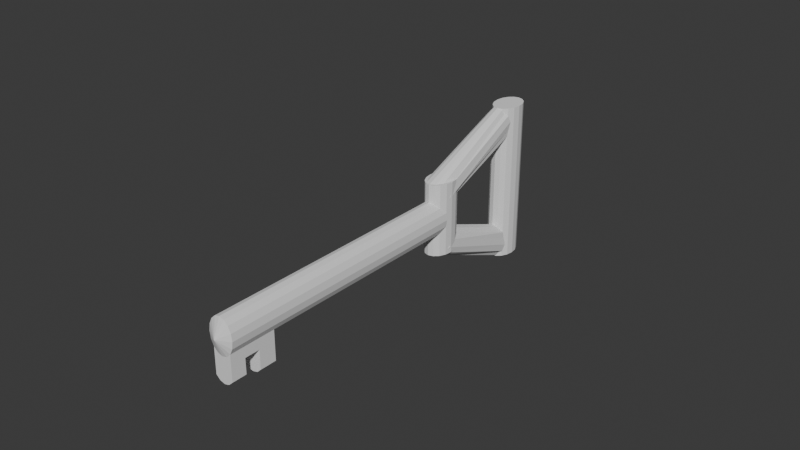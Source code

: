# Source: klucz.blend  (saved by Blender 4.2.66; exported with 4.5.12 LTS)
import bpy
from mathutils import Matrix  # noqa: F401  (used for matrix-valued properties, if any)

bpy.ops.wm.read_factory_settings(use_empty=True)
scene = bpy.context.scene
scene.name = 'Scene'

# ---- collections
col_collection = bpy.data.collections.new('Collection'); scene.collection.children.link(col_collection)

# ---- world
world_world = bpy.data.worlds.new('World'); scene.world = world_world
world_world.use_nodes = True; world_world.node_tree.nodes.clear()
_N = world_world.node_tree.nodes; _L = world_world.node_tree.links
n0 = _N.new('ShaderNodeOutputWorld'); n0.name = 'World Output'; n0.location = (300, 300)
n1 = _N.new('ShaderNodeBackground'); n1.name = 'Background'; n1.location = (10, 300)
n1.inputs[0].default_value = (0.05088, 0.05088, 0.05088, 1.0)
_L.new(n1.outputs[0], n0.inputs[0])
n0.is_active_output = True
world_world.color = (0.05088, 0.05088, 0.05088)
world_world.sun_shadow_jitter_overblur = 0.0

# ---- meshes
me_walec_006 = bpy.data.meshes.new('Walec.006')
me_walec_006.from_pydata([(0.0, 0.0, -1.0), (0.0, 0.0, 1.0), (0.0, 1.0, -1.0), (0.0, 1.0, 1.0), (0.3827, 0.9239, -1.0), (0.3827, 0.9239, 1.0), (0.7071, 0.7071, -1.0), (0.7071, 0.7071, 1.0), (0.7522, 0.3827, -1.0), (0.9239, 0.3827, 1.0), (0.8283, 0.0, -1.0), (1.0, 0.0, 1.0), (0.7522, -0.3827, -1.0), (0.9239, -0.2985, 1.031), (0.5354, -0.489, -0.9698), (0.7071, -0.4491, 1.133), (0.3827, -0.7058, -0.9698), (0.3827, -0.5497, 1.202), (0.0, -0.7819, -0.9698), (0.0, -0.5851, 1.226), (-0.3827, -0.7058, -0.9698), (-0.3827, -0.5497, 1.202), (-0.7071, -0.489, -0.9698), (-0.7071, -0.4491, 1.133), (-0.9239, -0.3827, -1.0), (-0.9239, -0.2985, 1.031), (-1.0, 0.05286, -1.048), (-1.0, 0.0, 1.0), (-0.9239, 0.4355, -1.048), (-0.9239, 0.3827, 1.0), (-0.7071, 0.7071, -1.0), (-0.7071, 0.7071, 1.0), (-0.3827, 0.9239, -1.0), (-0.3827, 0.9239, 1.0), (0.0, 1.443, 1.298), (0.0, -2.61, 5.986), (0.0, 2.375, 1.427), (0.0, -1.977, 5.407), (0.3827, 2.304, 1.417), (0.3827, -2.048, 5.397), (0.7071, 2.102, 1.389), (0.7071, -2.25, 5.369), (0.9239, 1.8, 1.347), (0.9239, -2.552, 5.327), (1.0, 1.443, 1.298), (1.0, -2.909, 5.278), (0.9239, 1.087, 1.249), (0.9239, -3.265, 5.228), (0.7071, 0.7842, 1.207), (0.7071, -3.568, 5.186), (0.3827, 0.5822, 1.179), (0.3827, -3.77, 5.158), (0.0, 0.5113, 1.169), (0.0, -3.841, 5.149), (-0.3827, 0.5822, 1.179), (-0.3827, -3.77, 5.158), (-0.7071, 0.7842, 1.207), (-0.7071, -3.568, 5.186), (-0.9239, 1.087, 1.249), (-0.9239, -3.265, 5.228), (-1.0, 1.443, 1.298), (-1.0, -2.909, 5.278), (-0.9239, 1.8, 1.347), (-0.9239, -2.552, 5.327), (-0.7071, 2.102, 1.389), (-0.7071, -2.25, 5.369), (-0.3827, 2.304, 1.417), (-0.3827, -2.048, 5.397), (0.0, -2.309, 5.71), (0.0, -2.905, 6.256), (0.3827, -2.38, 5.701), (0.7071, -2.582, 5.673), (0.9239, -2.884, 5.631), (1.0, -3.241, 5.581), (0.9239, -3.597, 5.532), (0.7071, -3.9, 5.49), (0.3827, -4.102, 5.462), (0.0, -4.173, 5.452), (-0.3827, -4.102, 5.462), (-0.7071, -3.9, 5.49), (-0.9239, -3.597, 5.532), (-1.0, -3.241, 5.581), (-0.9239, -2.884, 5.631), (-0.7071, -2.582, 5.673), (-0.3827, -2.38, 5.701), (0.0, -6.094, 5.814), (0.3827, -2.681, 5.976), (0.7071, -2.883, 5.948), (0.9239, -3.185, 5.906), (1.0, -3.542, 5.857), (0.9239, -3.899, 5.808), (0.7071, -4.201, 5.766), (0.3827, -4.403, 5.738), (0.0, -4.474, 5.728), (-0.3827, -4.403, 5.738), (-0.7071, -4.201, 5.766), (-0.9239, -3.899, 5.808), (-1.0, -3.542, 5.857), (-0.9239, -3.185, 5.906), (-0.7071, -2.883, 5.948), (-0.3827, -2.681, 5.976), (0.0, -3.977, 6.254), (0.3827, -2.976, 6.246), (0.7071, -3.178, 6.218), (0.9239, -3.48, 6.176), (1.0, -3.837, 6.127), (0.9239, -4.194, 6.077), (0.7071, -4.496, 6.035), (0.3827, -4.698, 6.007), (0.0, -4.769, 5.998), (-0.3827, -4.698, 6.007), (-0.7071, -4.496, 6.035), (-0.9239, -4.194, 6.077), (-1.0, -3.837, 6.127), (-0.9239, -3.48, 6.176), (-0.7071, -3.178, 6.218), (-0.3827, -2.976, 6.246), (0.0, -5.799, 5.545), (0.3827, -6.023, 5.824), (0.3827, -5.728, 5.554), (0.7071, -5.526, 5.582), (-0.3827, -5.728, 5.554), (-0.7071, -5.526, 5.582), (-0.7071, -5.821, 5.852), (-0.3827, -6.023, 5.824), (0.7071, -5.821, 5.852), (-0.3827, -4.94, 5.663), (-0.3827, -4.639, 5.388), (0.0, -5.011, 5.654), (0.0, -4.71, 5.378), (0.3827, -4.639, 5.388), (0.7071, -4.437, 5.416), (-0.7071, -4.437, 5.416), (-0.7071, -4.738, 5.691), (0.3827, -4.94, 5.663), (0.7071, -4.738, 5.691), (0.0, -5.103, 4.974), (0.0, -5.435, 5.277), (0.3827, -5.032, 4.984), (0.7071, -4.83, 5.012), (-0.3827, -5.032, 4.984), (-0.7071, -5.162, 5.315), (-0.7071, -4.83, 5.012), (-0.3827, -5.364, 5.287), (0.3827, -5.364, 5.287), (0.7071, -5.162, 5.315), (0.0, -5.353, 4.939), (0.0, -5.685, 5.243), (0.3827, -5.282, 4.949), (0.7071, -5.08, 4.977), (-0.3827, -5.282, 4.949), (-0.7071, -5.412, 5.281), (-0.7071, -5.08, 4.977), (-0.3827, -5.614, 5.253), (0.3827, -5.614, 5.253), (0.7071, -5.412, 5.281), (0.0, -0.2708, 0.9126), (0.0, 3.438, 1.426), (0.0, 0.09187, 0.581), (0.0, 3.801, 1.095), (0.3827, 0.06427, 0.6062), (0.3827, 3.773, 1.12), (0.7071, -0.01435, 0.6781), (0.7071, 3.695, 1.192), (0.9239, -0.132, 0.7857), (0.9239, 3.577, 1.299), (1.0, -0.2708, 0.9126), (1.0, 3.438, 1.426), (0.9239, -0.4096, 1.04), (0.9239, 3.299, 1.553), (0.7071, -0.5272, 1.147), (0.7071, 3.182, 1.661), (0.3827, -0.6058, 1.219), (0.3827, 3.103, 1.733), (0.0, -0.6334, 1.244), (0.0, 3.076, 1.758), (-0.3827, -0.6058, 1.219), (-0.3827, 3.103, 1.733), (-0.7071, -0.5272, 1.147), (-0.7071, 3.182, 1.661), (-0.9239, -0.4096, 1.04), (-0.9239, 3.299, 1.553), (-1.0, -0.2708, 0.9126), (-1.0, 3.438, 1.426), (-0.9239, -0.132, 0.7857), (-0.9239, 3.577, 1.299), (-0.7071, -0.01435, 0.6781), (-0.7071, 3.695, 1.192), (-0.3827, 0.06427, 0.6062), (-0.3827, 3.773, 1.12), (0.0, -0.4192, -1.277), (0.0, 7.707, -0.152), (0.0, -0.05652, -1.609), (0.0, 8.07, -0.4836), (0.3827, -0.08412, -1.584), (0.3827, 8.042, -0.4584), (0.7071, -0.1627, -1.512), (0.7071, 7.964, -0.3865), (0.9239, -0.2804, -1.404), (0.9239, 7.846, -0.2789), (1.0, -0.4192, -1.277), (1.0, 7.707, -0.152), (0.9239, -0.558, -1.15), (0.9239, 7.568, -0.02508), (0.7071, -0.6756, -1.043), (0.7071, 7.451, 0.08251), (0.3827, -0.7542, -0.971), (0.3827, 7.372, 0.1544), (0.0, -0.7818, -0.9457), (0.0, 7.345, 0.1796), (-0.3827, -0.7542, -0.971), (-0.3827, 7.372, 0.1544), (-0.7071, -0.6756, -1.043), (-0.7071, 7.451, 0.08251), (-0.9239, -0.558, -1.15), (-0.9239, 7.568, -0.02508), (-1.0, -0.4192, -1.277), (-1.0, 7.707, -0.152), (-0.9239, -0.2804, -1.404), (-0.9239, 7.846, -0.2789), (-0.7071, -0.1627, -1.512), (-0.7071, 7.964, -0.3865), (-0.3827, -0.08412, -1.584), (-0.3827, 8.042, -0.4584), (0.0, 2.991, 1.414), (0.0, 6.79, -0.05972), (0.0, 2.254, 1.174), (0.0, 6.053, -0.3003), (0.3827, 2.31, 1.192), (0.3827, 6.109, -0.2819), (0.7071, 2.47, 1.244), (0.7071, 6.269, -0.2298), (0.9239, 2.709, 1.322), (0.7416, 6.508, -0.1518), (1.0, 2.605, 1.361), (0.8177, 6.79, -0.05972), (0.9239, 3.191, 1.424), (0.7416, 7.072, 0.03234), (0.7071, 3.086, 1.636), (0.5248, 7.141, 0.08913), (0.3827, 3.092, 1.713), (0.3827, 7.307, 0.1486), (0.0, 3.095, 1.74), (0.0, 7.363, 0.1669), (-0.3827, 3.092, 1.713), (-0.3827, 7.307, 0.1486), (-0.7071, 3.092, 1.644), (-0.7071, 7.147, 0.0965), (-0.9239, 3.191, 1.424), (-0.8617, 7.072, 0.03234), (-1.0, 2.605, 1.361), (-0.9379, 6.79, -0.05972), (-0.9239, 2.709, 1.322), (-0.8617, 6.508, -0.1518), (-0.7071, 2.47, 1.244), (-0.7071, 6.269, -0.2298), (-0.3827, 2.31, 1.192), (-0.3827, 6.109, -0.2819)], [], [(0, 2, 4), (1, 5, 3), (2, 3, 5, 4), (0, 4, 6), (1, 7, 5), (4, 5, 7, 6), (0, 6, 8), (1, 9, 7), (6, 7, 9, 8), (0, 8, 10), (1, 11, 9), (8, 9, 11, 10), (0, 10, 12), (1, 13, 11), (10, 11, 13, 12), (0, 12, 14), (1, 15, 13), (12, 13, 15, 14), (0, 14, 16), (1, 17, 15), (14, 15, 17, 16), (0, 16, 18), (1, 19, 17), (16, 17, 19, 18), (0, 18, 20), (1, 21, 19), (18, 19, 21, 20), (0, 20, 22), (1, 23, 21), (20, 21, 23, 22), (0, 22, 24), (1, 25, 23), (22, 23, 25, 24), (0, 24, 26), (1, 27, 25), (24, 25, 27, 26), (0, 26, 28), (1, 29, 27), (26, 27, 29, 28), (0, 28, 30), (1, 31, 29), (28, 29, 31, 30), (0, 30, 32), (1, 33, 31), (30, 31, 33, 32), (0, 32, 2), (1, 3, 33), (32, 33, 3, 2), (34, 36, 38), (39, 37, 68, 70), (36, 37, 39, 38), (34, 38, 40), (37, 67, 84, 68), (38, 39, 41, 40), (34, 40, 42), (65, 63, 82, 83), (40, 41, 43, 42), (34, 42, 44), (59, 57, 79, 80), (42, 43, 45, 44), (34, 44, 46), (76, 77, 137, 144), (44, 45, 47, 46), (34, 46, 48), (47, 45, 73, 74), (46, 47, 49, 48), (34, 48, 50), (41, 39, 70, 71), (48, 49, 51, 50), (34, 50, 52), (67, 65, 83, 84), (50, 51, 53, 52), (34, 52, 54), (61, 59, 80, 81), (52, 53, 55, 54), (34, 54, 56), (49, 75, 145, 139), (54, 55, 57, 56), (34, 56, 58), (49, 47, 74, 75), (56, 57, 59, 58), (34, 58, 60), (43, 41, 71, 72), (58, 59, 61, 60), (34, 60, 62), (63, 61, 81, 82), (60, 61, 63, 62), (34, 62, 64), (53, 51, 138, 136), (62, 63, 65, 64), (34, 64, 66), (57, 55, 140, 142), (64, 65, 67, 66), (34, 66, 36), (45, 43, 72, 73), (66, 67, 37, 36), (72, 71, 87, 88), (83, 82, 98, 99), (93, 94, 126, 128), (75, 74, 90, 91), (71, 70, 86, 87), (82, 81, 97, 98), (77, 76, 130, 129), (74, 73, 89, 90), (70, 68, 35, 86), (81, 80, 96, 97), (68, 84, 100, 35), (91, 92, 134, 135), (73, 72, 88, 89), (84, 83, 99, 100), (80, 79, 95, 96), (75, 91, 135, 131), (87, 86, 102, 103), (98, 97, 113, 114), (94, 93, 117, 121), (90, 89, 105, 106), (86, 35, 69, 102), (97, 96, 112, 113), (35, 100, 116, 69), (110, 111, 123, 124), (89, 88, 104, 105), (100, 99, 115, 116), (96, 95, 111, 112), (92, 91, 120, 119), (88, 87, 103, 104), (99, 98, 114, 115), (108, 109, 85, 118), (91, 90, 106, 107), (101, 102, 69), (101, 103, 102), (101, 104, 103), (101, 105, 104), (101, 106, 105), (101, 107, 106), (101, 108, 107), (101, 109, 108), (101, 110, 109), (101, 111, 110), (101, 112, 111), (101, 113, 112), (101, 114, 113), (101, 115, 114), (101, 116, 115), (101, 69, 116), (121, 117, 85, 124), (117, 119, 118, 85), (119, 120, 125, 118), (122, 121, 124, 123), (107, 108, 118, 125), (109, 110, 124, 85), (93, 92, 119, 117), (111, 95, 122, 123), (95, 94, 121, 122), (91, 107, 125, 120), (132, 127, 126, 133), (127, 129, 128, 126), (129, 130, 134, 128), (130, 131, 135, 134), (79, 78, 127, 132), (76, 75, 131, 130), (92, 93, 128, 134), (94, 95, 133, 126), (78, 77, 129, 127), (95, 79, 132, 133), (145, 144, 154, 155), (136, 138, 148, 146), (143, 141, 151, 153), (142, 140, 150, 152), (78, 79, 141, 143), (55, 53, 136, 140), (51, 49, 139, 138), (75, 76, 144, 145), (79, 57, 142, 141), (77, 78, 143, 137), (146, 148, 154, 147), (150, 146, 147, 153), (152, 150, 153, 151), (148, 149, 155, 154), (140, 136, 146, 150), (144, 137, 147, 154), (141, 142, 152, 151), (137, 143, 153, 147), (138, 139, 149, 148), (139, 145, 155, 149), (156, 158, 160), (157, 161, 159), (158, 159, 161, 160), (156, 160, 162), (157, 163, 161), (160, 161, 163, 162), (156, 162, 164), (157, 165, 163), (162, 163, 165, 164), (156, 164, 166), (157, 167, 165), (164, 165, 167, 166), (156, 166, 168), (157, 169, 167), (166, 167, 169, 168), (156, 168, 170), (157, 171, 169), (168, 169, 171, 170), (156, 170, 172), (157, 173, 171), (170, 171, 173, 172), (156, 172, 174), (157, 175, 173), (172, 173, 175, 174), (156, 174, 176), (157, 177, 175), (174, 175, 177, 176), (156, 176, 178), (157, 179, 177), (176, 177, 179, 178), (156, 178, 180), (157, 181, 179), (178, 179, 181, 180), (156, 180, 182), (157, 183, 181), (180, 181, 183, 182), (156, 182, 184), (157, 185, 183), (182, 183, 185, 184), (156, 184, 186), (157, 187, 185), (184, 185, 187, 186), (156, 186, 188), (157, 189, 187), (186, 187, 189, 188), (156, 188, 158), (157, 159, 189), (188, 189, 159, 158), (190, 192, 194), (191, 195, 193), (192, 193, 195, 194), (190, 194, 196), (191, 197, 195), (194, 195, 197, 196), (190, 196, 198), (191, 199, 197), (196, 197, 199, 198), (190, 198, 200), (191, 201, 199), (198, 199, 201, 200), (190, 200, 202), (191, 203, 201), (200, 201, 203, 202), (190, 202, 204), (191, 205, 203), (202, 203, 205, 204), (190, 204, 206), (191, 207, 205), (204, 205, 207, 206), (190, 206, 208), (191, 209, 207), (206, 207, 209, 208), (190, 208, 210), (191, 211, 209), (208, 209, 211, 210), (190, 210, 212), (191, 213, 211), (210, 211, 213, 212), (190, 212, 214), (191, 215, 213), (212, 213, 215, 214), (190, 214, 216), (191, 217, 215), (214, 215, 217, 216), (190, 216, 218), (191, 219, 217), (216, 217, 219, 218), (190, 218, 220), (191, 221, 219), (218, 219, 221, 220), (190, 220, 222), (191, 223, 221), (220, 221, 223, 222), (190, 222, 192), (191, 193, 223), (222, 223, 193, 192), (224, 226, 228), (225, 229, 227), (226, 227, 229, 228), (224, 228, 230), (225, 231, 229), (228, 229, 231, 230), (224, 230, 232), (225, 233, 231), (230, 231, 233, 232), (224, 232, 234), (225, 235, 233), (232, 233, 235, 234), (224, 234, 236), (225, 237, 235), (234, 235, 237, 236), (224, 236, 238), (225, 239, 237), (236, 237, 239, 238), (224, 238, 240), (225, 241, 239), (238, 239, 241, 240), (224, 240, 242), (225, 243, 241), (240, 241, 243, 242), (224, 242, 244), (225, 245, 243), (242, 243, 245, 244), (224, 244, 246), (225, 247, 245), (244, 245, 247, 246), (224, 246, 248), (225, 249, 247), (246, 247, 249, 248), (224, 248, 250), (225, 251, 249), (248, 249, 251, 250), (224, 250, 252), (225, 253, 251), (250, 251, 253, 252), (224, 252, 254), (225, 255, 253), (252, 253, 255, 254), (224, 254, 256), (225, 257, 255), (254, 255, 257, 256), (224, 256, 226), (225, 227, 257), (256, 257, 227, 226)])
_uv = me_walec_006.uv_layers.new(name='MapaUV')
_uv.uv.foreach_set('vector', [0.75, 0.25, 0.75, 0.49, 0.8418, 0.4717, 0.25, 0.25, 0.3418, 0.4717, 0.25, 0.49, 1.0, 0.5, 1.0, 1.0, 0.9375, 1.0, 0.9375, 0.5, 0.75, 0.25, 0.8418, 0.4717, 0.9197, 0.4197, 0.25, 0.25, 0.4197, 0.4197, 0.3418, 0.4717, 0.9375, 0.5, 0.9375, 1.0, 0.875, 1.0, 0.875, 0.5, 0.75, 0.25, 0.9197, 0.4197, 0.9717, 0.3418, 0.25, 0.25, 0.4717, 0.3418, 0.4197, 0.4197, 0.875, 0.5, 0.875, 1.0, 0.8125, 1.0, 0.8125, 0.5, 0.75, 0.25, 0.9717, 0.3418, 0.99, 0.25, 0.25, 0.25, 0.49, 0.25, 0.4717, 0.3418, 0.8125, 0.5, 0.8125, 1.0, 0.75, 1.0, 0.75, 0.5, 0.75, 0.25, 0.99, 0.25, 0.9717, 0.1582, 0.25, 0.25, 0.4717, 0.1582, 0.49, 0.25, 0.75, 0.5, 0.75, 1.0, 0.6875, 1.0, 0.6875, 0.5, 0.75, 0.25, 0.9717, 0.1582, 0.9197, 0.08029, 0.25, 0.25, 0.4197, 0.08029, 0.4717, 0.1582, 0.6875, 0.5, 0.6875, 1.0, 0.625, 1.0, 0.625, 0.5, 0.75, 0.25, 0.9197, 0.08029, 0.8418, 0.02827, 0.25, 0.25, 0.3418, 0.02827, 0.4197, 0.08029, 0.625, 0.5, 0.625, 1.0, 0.5625, 1.0, 0.5625, 0.5, 0.75, 0.25, 0.8418, 0.02827, 0.75, 0.01, 0.25, 0.25, 0.25, 0.01, 0.3418, 0.02827, 0.5625, 0.5, 0.5625, 1.0, 0.5, 1.0, 0.5, 0.5, 0.75, 0.25, 0.75, 0.01, 0.6582, 0.02827, 0.25, 0.25, 0.1582, 0.02827, 0.25, 0.01, 0.5, 0.5, 0.5, 1.0, 0.4375, 1.0, 0.4375, 0.5, 0.75, 0.25, 0.6582, 0.02827, 0.5803, 0.08029, 0.25, 0.25, 0.08029, 0.08029, 0.1582, 0.02827, 0.4375, 0.5, 0.4375, 1.0, 0.375, 1.0, 0.375, 0.5, 0.75, 0.25, 0.5803, 0.08029, 0.5283, 0.1582, 0.25, 0.25, 0.02827, 0.1582, 0.08029, 0.08029, 0.375, 0.5, 0.375, 1.0, 0.3125, 1.0, 0.3125, 0.5, 0.75, 0.25, 0.5283, 0.1582, 0.51, 0.25, 0.25, 0.25, 0.01, 0.25, 0.02827, 0.1582, 0.3125, 0.5, 0.3125, 1.0, 0.25, 1.0, 0.25, 0.5, 0.75, 0.25, 0.51, 0.25, 0.5283, 0.3418, 0.25, 0.25, 0.02827, 0.3418, 0.01, 0.25, 0.25, 0.5, 0.25, 1.0, 0.1875, 1.0, 0.1875, 0.5, 0.75, 0.25, 0.5283, 0.3418, 0.5803, 0.4197, 0.25, 0.25, 0.08029, 0.4197, 0.02827, 0.3418, 0.1875, 0.5, 0.1875, 1.0, 0.125, 1.0, 0.125, 0.5, 0.75, 0.25, 0.5803, 0.4197, 0.6582, 0.4717, 0.25, 0.25, 0.1582, 0.4717, 0.08029, 0.4197, 0.125, 0.5, 0.125, 1.0, 0.0625, 1.0, 0.0625, 0.5, 0.75, 0.25, 0.6582, 0.4717, 0.75, 0.49, 0.25, 0.25, 0.25, 0.49, 0.1582, 0.4717, 0.0625, 0.5, 0.0625, 1.0, 0.0, 1.0, 0.0, 0.5, 0.75, 0.25, 0.75, 0.49, 0.8418, 0.4717, 0.9375, 1.0, 1.0, 1.0, 1.0, 1.0, 0.9375, 1.0, 1.0, 0.5, 1.0, 1.0, 0.9375, 1.0, 0.9375, 0.5, 0.75, 0.25, 0.8418, 0.4717, 0.9197, 0.4197, 0.0, 1.0, 0.0625, 1.0, 0.0625, 1.0, 0.0, 1.0, 0.9375, 0.5, 0.9375, 1.0, 0.875, 1.0, 0.875, 0.5, 0.75, 0.25, 0.9197, 0.4197, 0.9717, 0.3418, 0.125, 1.0, 0.1875, 1.0, 0.1875, 1.0, 0.125, 1.0, 0.875, 0.5, 0.875, 1.0, 0.8125, 1.0, 0.8125, 0.5, 0.75, 0.25, 0.9717, 0.3418, 0.99, 0.25, 0.3125, 1.0, 0.375, 1.0, 0.375, 1.0, 0.3125, 1.0, 0.8125, 0.5, 0.8125, 1.0, 0.75, 1.0, 0.75, 0.5, 0.75, 0.25, 0.99, 0.25, 0.9717, 0.1582, 0.5625, 1.0, 0.5, 1.0, 0.5, 1.0, 0.5625, 1.0, 0.75, 0.5, 0.75, 1.0, 0.6875, 1.0, 0.6875, 0.5, 0.75, 0.25, 0.9717, 0.1582, 0.9197, 0.08029, 0.6875, 1.0, 0.75, 1.0, 0.75, 1.0, 0.6875, 1.0, 0.6875, 0.5, 0.6875, 1.0, 0.625, 1.0, 0.625, 0.5, 0.75, 0.25, 0.9197, 0.08029, 0.8418, 0.02827, 0.875, 1.0, 0.9375, 1.0, 0.9375, 1.0, 0.875, 1.0, 0.625, 0.5, 0.625, 1.0, 0.5625, 1.0, 0.5625, 0.5, 0.75, 0.25, 0.8418, 0.02827, 0.75, 0.01, 0.0625, 1.0, 0.125, 1.0, 0.125, 1.0, 0.0625, 1.0, 0.5625, 0.5, 0.5625, 1.0, 0.5, 1.0, 0.5, 0.5, 0.75, 0.25, 0.75, 0.01, 0.6582, 0.02827, 0.25, 1.0, 0.3125, 1.0, 0.3125, 1.0, 0.25, 1.0, 0.5, 0.5, 0.5, 1.0, 0.4375, 1.0, 0.4375, 0.5, 0.75, 0.25, 0.6582, 0.02827, 0.5803, 0.08029, 0.625, 1.0, 0.625, 1.0, 0.625, 1.0, 0.625, 1.0, 0.4375, 0.5, 0.4375, 1.0, 0.375, 1.0, 0.375, 0.5, 0.75, 0.25, 0.5803, 0.08029, 0.5283, 0.1582, 0.625, 1.0, 0.6875, 1.0, 0.6875, 1.0, 0.625, 1.0, 0.375, 0.5, 0.375, 1.0, 0.3125, 1.0, 0.3125, 0.5, 0.75, 0.25, 0.5283, 0.1582, 0.51, 0.25, 0.8125, 1.0, 0.875, 1.0, 0.875, 1.0, 0.8125, 1.0, 0.3125, 0.5, 0.3125, 1.0, 0.25, 1.0, 0.25, 0.5, 0.75, 0.25, 0.51, 0.25, 0.5283, 0.3418, 0.1875, 1.0, 0.25, 1.0, 0.25, 1.0, 0.1875, 1.0, 0.25, 0.5, 0.25, 1.0, 0.1875, 1.0, 0.1875, 0.5, 0.75, 0.25, 0.5283, 0.3418, 0.5803, 0.4197, 0.5, 1.0, 0.5625, 1.0, 0.5625, 1.0, 0.5, 1.0, 0.1875, 0.5, 0.1875, 1.0, 0.125, 1.0, 0.125, 0.5, 0.75, 0.25, 0.5803, 0.4197, 0.6582, 0.4717, 0.375, 1.0, 0.4375, 1.0, 0.4375, 1.0, 0.375, 1.0, 0.125, 0.5, 0.125, 1.0, 0.0625, 1.0, 0.0625, 0.5, 0.75, 0.25, 0.6582, 0.4717, 0.75, 0.49, 0.75, 1.0, 0.8125, 1.0, 0.8125, 1.0, 0.75, 1.0, 0.0625, 0.5, 0.0625, 1.0, 0.0, 1.0, 0.0, 0.5, 0.8125, 1.0, 0.875, 1.0, 0.875, 1.0, 0.8125, 1.0, 0.125, 1.0, 0.1875, 1.0, 0.1875, 1.0, 0.125, 1.0, 0.5, 1.0, 0.4375, 1.0, 0.4375, 1.0, 0.5, 1.0, 0.625, 1.0, 0.6875, 1.0, 0.6875, 1.0, 0.625, 1.0, 0.875, 1.0, 0.9375, 1.0, 0.9375, 1.0, 0.875, 1.0, 0.1875, 1.0, 0.25, 1.0, 0.25, 1.0, 0.1875, 1.0, 0.5, 1.0, 0.5625, 1.0, 0.5625, 1.0, 0.5, 1.0, 0.6875, 1.0, 0.75, 1.0, 0.75, 1.0, 0.6875, 1.0, 0.9375, 1.0, 1.0, 1.0, 1.0, 1.0, 0.9375, 1.0, 0.25, 1.0, 0.3125, 1.0, 0.3125, 1.0, 0.25, 1.0, 0.0, 1.0, 0.0625, 1.0, 0.0625, 1.0, 0.0, 1.0, 0.625, 1.0, 0.5625, 1.0, 0.5625, 1.0, 0.625, 1.0, 0.75, 1.0, 0.8125, 1.0, 0.8125, 1.0, 0.75, 1.0, 0.0625, 1.0, 0.125, 1.0, 0.125, 1.0, 0.0625, 1.0, 0.3125, 1.0, 0.375, 1.0, 0.375, 1.0, 0.3125, 1.0, 0.625, 1.0, 0.625, 1.0, 0.625, 1.0, 0.625, 1.0, 0.875, 1.0, 0.9375, 1.0, 0.9375, 1.0, 0.875, 1.0, 0.1875, 1.0, 0.25, 1.0, 0.25, 1.0, 0.1875, 1.0, 0.4375, 1.0, 0.5, 1.0, 0.5, 1.0, 0.4375, 1.0, 0.6875, 1.0, 0.75, 1.0, 0.75, 1.0, 0.6875, 1.0, 0.9375, 1.0, 1.0, 1.0, 1.0, 1.0, 0.9375, 1.0, 0.25, 1.0, 0.3125, 1.0, 0.3125, 1.0, 0.25, 1.0, 0.0, 1.0, 0.0625, 1.0, 0.0625, 1.0, 0.0, 1.0, 0.1582, 0.02827, 0.08029, 0.08029, 0.08029, 0.08029, 0.1582, 0.02827, 0.75, 1.0, 0.8125, 1.0, 0.8125, 1.0, 0.75, 1.0, 0.0625, 1.0, 0.125, 1.0, 0.125, 1.0, 0.0625, 1.0, 0.3125, 1.0, 0.375, 1.0, 0.375, 1.0, 0.3125, 1.0, 0.5625, 1.0, 0.625, 1.0, 0.625, 1.0, 0.5625, 1.0, 0.8125, 1.0, 0.875, 1.0, 0.875, 1.0, 0.8125, 1.0, 0.125, 1.0, 0.1875, 1.0, 0.1875, 1.0, 0.125, 1.0, 0.3418, 0.02827, 0.25, 0.01, 0.25, 0.01, 0.3418, 0.02827, 0.625, 1.0, 0.6875, 1.0, 0.6875, 1.0, 0.625, 1.0, 0.25, 0.25, 0.3418, 0.4717, 0.25, 0.49, 0.25, 0.25, 0.4197, 0.4197, 0.3418, 0.4717, 0.25, 0.25, 0.4717, 0.3418, 0.4197, 0.4197, 0.25, 0.25, 0.49, 0.25, 0.4717, 0.3418, 0.25, 0.25, 0.4717, 0.1582, 0.49, 0.25, 0.25, 0.25, 0.4197, 0.08029, 0.4717, 0.1582, 0.25, 0.25, 0.3418, 0.02827, 0.4197, 0.08029, 0.25, 0.25, 0.25, 0.01, 0.3418, 0.02827, 0.25, 0.25, 0.1582, 0.02827, 0.25, 0.01, 0.25, 0.25, 0.08029, 0.08029, 0.1582, 0.02827, 0.25, 0.25, 0.02827, 0.1582, 0.08029, 0.08029, 0.25, 0.25, 0.01, 0.25, 0.02827, 0.1582, 0.25, 0.25, 0.02827, 0.3418, 0.01, 0.25, 0.25, 0.25, 0.08029, 0.4197, 0.02827, 0.3418, 0.25, 0.25, 0.1582, 0.4717, 0.08029, 0.4197, 0.25, 0.25, 0.25, 0.49, 0.1582, 0.4717, 0.4375, 1.0, 0.5, 1.0, 0.5, 1.0, 0.4375, 1.0, 0.5, 1.0, 0.5625, 1.0, 0.5625, 1.0, 0.5, 1.0, 0.5625, 1.0, 0.625, 1.0, 0.625, 1.0, 0.5625, 1.0, 0.375, 1.0, 0.4375, 1.0, 0.4375, 1.0, 0.375, 1.0, 0.4197, 0.08029, 0.3418, 0.02827, 0.3418, 0.02827, 0.4197, 0.08029, 0.25, 0.01, 0.1582, 0.02827, 0.1582, 0.02827, 0.25, 0.01, 0.5, 1.0, 0.5625, 1.0, 0.5625, 1.0, 0.5, 1.0, 0.375, 1.0, 0.375, 1.0, 0.375, 1.0, 0.375, 1.0, 0.375, 1.0, 0.4375, 1.0, 0.4375, 1.0, 0.375, 1.0, 0.625, 1.0, 0.625, 1.0, 0.625, 1.0, 0.625, 1.0, 0.375, 1.0, 0.4375, 1.0, 0.4375, 1.0, 0.375, 1.0, 0.4375, 1.0, 0.5, 1.0, 0.5, 1.0, 0.4375, 1.0, 0.5, 1.0, 0.5625, 1.0, 0.5625, 1.0, 0.5, 1.0, 0.5625, 1.0, 0.625, 1.0, 0.625, 1.0, 0.5625, 1.0, 0.375, 1.0, 0.4375, 1.0, 0.4375, 1.0, 0.375, 1.0, 0.5625, 1.0, 0.625, 1.0, 0.625, 1.0, 0.5625, 1.0, 0.5625, 1.0, 0.5, 1.0, 0.5, 1.0, 0.5625, 1.0, 0.4375, 1.0, 0.375, 1.0, 0.375, 1.0, 0.4375, 1.0, 0.4375, 1.0, 0.5, 1.0, 0.5, 1.0, 0.4375, 1.0, 0.375, 1.0, 0.375, 1.0, 0.375, 1.0, 0.375, 1.0, 0.625, 1.0, 0.5625, 1.0, 0.5625, 1.0, 0.625, 1.0, 0.5, 1.0, 0.5625, 1.0, 0.5625, 1.0, 0.5, 1.0, 0.4375, 1.0, 0.375, 1.0, 0.375, 1.0, 0.4375, 1.0, 0.375, 1.0, 0.4375, 1.0, 0.4375, 1.0, 0.375, 1.0, 0.4375, 1.0, 0.375, 1.0, 0.375, 1.0, 0.4375, 1.0, 0.4375, 1.0, 0.5, 1.0, 0.5, 1.0, 0.4375, 1.0, 0.5625, 1.0, 0.625, 1.0, 0.625, 1.0, 0.5625, 1.0, 0.625, 1.0, 0.5625, 1.0, 0.5625, 1.0, 0.625, 1.0, 0.375, 1.0, 0.375, 1.0, 0.375, 1.0, 0.375, 1.0, 0.5, 1.0, 0.4375, 1.0, 0.4375, 1.0, 0.5, 1.0, 0.5, 1.0, 0.5625, 1.0, 0.5625, 1.0, 0.5, 1.0, 0.4375, 1.0, 0.5, 1.0, 0.5, 1.0, 0.4375, 1.0, 0.375, 1.0, 0.4375, 1.0, 0.4375, 1.0, 0.375, 1.0, 0.5625, 1.0, 0.625, 1.0, 0.625, 1.0, 0.5625, 1.0, 0.4375, 1.0, 0.5, 1.0, 0.5, 1.0, 0.4375, 1.0, 0.5625, 1.0, 0.5, 1.0, 0.5, 1.0, 0.5625, 1.0, 0.375, 1.0, 0.375, 1.0, 0.375, 1.0, 0.375, 1.0, 0.5, 1.0, 0.4375, 1.0, 0.4375, 1.0, 0.5, 1.0, 0.5625, 1.0, 0.625, 1.0, 0.625, 1.0, 0.5625, 1.0, 0.625, 1.0, 0.625, 1.0, 0.625, 1.0, 0.625, 1.0, 0.75, 0.25, 0.75, 0.49, 0.8418, 0.4717, 0.25, 0.25, 0.3418, 0.4717, 0.25, 0.49, 1.0, 0.5, 1.0, 1.0, 0.9375, 1.0, 0.9375, 0.5, 0.75, 0.25, 0.8418, 0.4717, 0.9197, 0.4197, 0.25, 0.25, 0.4197, 0.4197, 0.3418, 0.4717, 0.9375, 0.5, 0.9375, 1.0, 0.875, 1.0, 0.875, 0.5, 0.75, 0.25, 0.9197, 0.4197, 0.9717, 0.3418, 0.25, 0.25, 0.4717, 0.3418, 0.4197, 0.4197, 0.875, 0.5, 0.875, 1.0, 0.8125, 1.0, 0.8125, 0.5, 0.75, 0.25, 0.9717, 0.3418, 0.99, 0.25, 0.25, 0.25, 0.49, 0.25, 0.4717, 0.3418, 0.8125, 0.5, 0.8125, 1.0, 0.75, 1.0, 0.75, 0.5, 0.75, 0.25, 0.99, 0.25, 0.9717, 0.1582, 0.25, 0.25, 0.4717, 0.1582, 0.49, 0.25, 0.75, 0.5, 0.75, 1.0, 0.6875, 1.0, 0.6875, 0.5, 0.75, 0.25, 0.9717, 0.1582, 0.9197, 0.08029, 0.25, 0.25, 0.4197, 0.08029, 0.4717, 0.1582, 0.6875, 0.5, 0.6875, 1.0, 0.625, 1.0, 0.625, 0.5, 0.75, 0.25, 0.9197, 0.08029, 0.8418, 0.02827, 0.25, 0.25, 0.3418, 0.02827, 0.4197, 0.08029, 0.625, 0.5, 0.625, 1.0, 0.5625, 1.0, 0.5625, 0.5, 0.75, 0.25, 0.8418, 0.02827, 0.75, 0.01, 0.25, 0.25, 0.25, 0.01, 0.3418, 0.02827, 0.5625, 0.5, 0.5625, 1.0, 0.5, 1.0, 0.5, 0.5, 0.75, 0.25, 0.75, 0.01, 0.6582, 0.02827, 0.25, 0.25, 0.1582, 0.02827, 0.25, 0.01, 0.5, 0.5, 0.5, 1.0, 0.4375, 1.0, 0.4375, 0.5, 0.75, 0.25, 0.6582, 0.02827, 0.5803, 0.08029, 0.25, 0.25, 0.08029, 0.08029, 0.1582, 0.02827, 0.4375, 0.5, 0.4375, 1.0, 0.375, 1.0, 0.375, 0.5, 0.75, 0.25, 0.5803, 0.08029, 0.5283, 0.1582, 0.25, 0.25, 0.02827, 0.1582, 0.08029, 0.08029, 0.375, 0.5, 0.375, 1.0, 0.3125, 1.0, 0.3125, 0.5, 0.75, 0.25, 0.5283, 0.1582, 0.51, 0.25, 0.25, 0.25, 0.01, 0.25, 0.02827, 0.1582, 0.3125, 0.5, 0.3125, 1.0, 0.25, 1.0, 0.25, 0.5, 0.75, 0.25, 0.51, 0.25, 0.5283, 0.3418, 0.25, 0.25, 0.02827, 0.3418, 0.01, 0.25, 0.25, 0.5, 0.25, 1.0, 0.1875, 1.0, 0.1875, 0.5, 0.75, 0.25, 0.5283, 0.3418, 0.5803, 0.4197, 0.25, 0.25, 0.08029, 0.4197, 0.02827, 0.3418, 0.1875, 0.5, 0.1875, 1.0, 0.125, 1.0, 0.125, 0.5, 0.75, 0.25, 0.5803, 0.4197, 0.6582, 0.4717, 0.25, 0.25, 0.1582, 0.4717, 0.08029, 0.4197, 0.125, 0.5, 0.125, 1.0, 0.0625, 1.0, 0.0625, 0.5, 0.75, 0.25, 0.6582, 0.4717, 0.75, 0.49, 0.25, 0.25, 0.25, 0.49, 0.1582, 0.4717, 0.0625, 0.5, 0.0625, 1.0, 0.0, 1.0, 0.0, 0.5, 0.75, 0.25, 0.75, 0.49, 0.8418, 0.4717, 0.25, 0.25, 0.3418, 0.4717, 0.25, 0.49, 1.0, 0.5, 1.0, 1.0, 0.9375, 1.0, 0.9375, 0.5, 0.75, 0.25, 0.8418, 0.4717, 0.9197, 0.4197, 0.25, 0.25, 0.4197, 0.4197, 0.3418, 0.4717, 0.9375, 0.5, 0.9375, 1.0, 0.875, 1.0, 0.875, 0.5, 0.75, 0.25, 0.9197, 0.4197, 0.9717, 0.3418, 0.25, 0.25, 0.4717, 0.3418, 0.4197, 0.4197, 0.875, 0.5, 0.875, 1.0, 0.8125, 1.0, 0.8125, 0.5, 0.75, 0.25, 0.9717, 0.3418, 0.99, 0.25, 0.25, 0.25, 0.49, 0.25, 0.4717, 0.3418, 0.8125, 0.5, 0.8125, 1.0, 0.75, 1.0, 0.75, 0.5, 0.75, 0.25, 0.99, 0.25, 0.9717, 0.1582, 0.25, 0.25, 0.4717, 0.1582, 0.49, 0.25, 0.75, 0.5, 0.75, 1.0, 0.6875, 1.0, 0.6875, 0.5, 0.75, 0.25, 0.9717, 0.1582, 0.9197, 0.08029, 0.25, 0.25, 0.4197, 0.08029, 0.4717, 0.1582, 0.6875, 0.5, 0.6875, 1.0, 0.625, 1.0, 0.625, 0.5, 0.75, 0.25, 0.9197, 0.08029, 0.8418, 0.02827, 0.25, 0.25, 0.3418, 0.02827, 0.4197, 0.08029, 0.625, 0.5, 0.625, 1.0, 0.5625, 1.0, 0.5625, 0.5, 0.75, 0.25, 0.8418, 0.02827, 0.75, 0.01, 0.25, 0.25, 0.25, 0.01, 0.3418, 0.02827, 0.5625, 0.5, 0.5625, 1.0, 0.5, 1.0, 0.5, 0.5, 0.75, 0.25, 0.75, 0.01, 0.6582, 0.02827, 0.25, 0.25, 0.1582, 0.02827, 0.25, 0.01, 0.5, 0.5, 0.5, 1.0, 0.4375, 1.0, 0.4375, 0.5, 0.75, 0.25, 0.6582, 0.02827, 0.5803, 0.08029, 0.25, 0.25, 0.08029, 0.08029, 0.1582, 0.02827, 0.4375, 0.5, 0.4375, 1.0, 0.375, 1.0, 0.375, 0.5, 0.75, 0.25, 0.5803, 0.08029, 0.5283, 0.1582, 0.25, 0.25, 0.02827, 0.1582, 0.08029, 0.08029, 0.375, 0.5, 0.375, 1.0, 0.3125, 1.0, 0.3125, 0.5, 0.75, 0.25, 0.5283, 0.1582, 0.51, 0.25, 0.25, 0.25, 0.01, 0.25, 0.02827, 0.1582, 0.3125, 0.5, 0.3125, 1.0, 0.25, 1.0, 0.25, 0.5, 0.75, 0.25, 0.51, 0.25, 0.5283, 0.3418, 0.25, 0.25, 0.02827, 0.3418, 0.01, 0.25, 0.25, 0.5, 0.25, 1.0, 0.1875, 1.0, 0.1875, 0.5, 0.75, 0.25, 0.5283, 0.3418, 0.5803, 0.4197, 0.25, 0.25, 0.08029, 0.4197, 0.02827, 0.3418, 0.1875, 0.5, 0.1875, 1.0, 0.125, 1.0, 0.125, 0.5, 0.75, 0.25, 0.5803, 0.4197, 0.6582, 0.4717, 0.25, 0.25, 0.1582, 0.4717, 0.08029, 0.4197, 0.125, 0.5, 0.125, 1.0, 0.0625, 1.0, 0.0625, 0.5, 0.75, 0.25, 0.6582, 0.4717, 0.75, 0.49, 0.25, 0.25, 0.25, 0.49, 0.1582, 0.4717, 0.0625, 0.5, 0.0625, 1.0, 0.0, 1.0, 0.0, 0.5, 0.75, 0.25, 0.75, 0.49, 0.8418, 0.4717, 0.25, 0.25, 0.3418, 0.4717, 0.25, 0.49, 1.0, 0.5, 1.0, 1.0, 0.9375, 1.0, 0.9375, 0.5, 0.75, 0.25, 0.8418, 0.4717, 0.9197, 0.4197, 0.25, 0.25, 0.4197, 0.4197, 0.3418, 0.4717, 0.9375, 0.5, 0.9375, 1.0, 0.875, 1.0, 0.875, 0.5, 0.75, 0.25, 0.9197, 0.4197, 0.9717, 0.3418, 0.25, 0.25, 0.4717, 0.3418, 0.4197, 0.4197, 0.875, 0.5, 0.875, 1.0, 0.8125, 1.0, 0.8125, 0.5, 0.75, 0.25, 0.9717, 0.3418, 0.99, 0.25, 0.25, 0.25, 0.49, 0.25, 0.4717, 0.3418, 0.8125, 0.5, 0.8125, 1.0, 0.75, 1.0, 0.75, 0.5, 0.75, 0.25, 0.99, 0.25, 0.9717, 0.1582, 0.25, 0.25, 0.4717, 0.1582, 0.49, 0.25, 0.75, 0.5, 0.75, 1.0, 0.6875, 1.0, 0.6875, 0.5, 0.75, 0.25, 0.9717, 0.1582, 0.9197, 0.08029, 0.25, 0.25, 0.4197, 0.08029, 0.4717, 0.1582, 0.6875, 0.5, 0.6875, 1.0, 0.625, 1.0, 0.625, 0.5, 0.75, 0.25, 0.9197, 0.08029, 0.8418, 0.02827, 0.25, 0.25, 0.3418, 0.02827, 0.4197, 0.08029, 0.625, 0.5, 0.625, 1.0, 0.5625, 1.0, 0.5625, 0.5, 0.75, 0.25, 0.8418, 0.02827, 0.75, 0.01, 0.25, 0.25, 0.25, 0.01, 0.3418, 0.02827, 0.5625, 0.5, 0.5625, 1.0, 0.5, 1.0, 0.5, 0.5, 0.75, 0.25, 0.75, 0.01, 0.6582, 0.02827, 0.25, 0.25, 0.1582, 0.02827, 0.25, 0.01, 0.5, 0.5, 0.5, 1.0, 0.4375, 1.0, 0.4375, 0.5, 0.75, 0.25, 0.6582, 0.02827, 0.5803, 0.08029, 0.25, 0.25, 0.08029, 0.08029, 0.1582, 0.02827, 0.4375, 0.5, 0.4375, 1.0, 0.375, 1.0, 0.375, 0.5, 0.75, 0.25, 0.5803, 0.08029, 0.5283, 0.1582, 0.25, 0.25, 0.02827, 0.1582, 0.08029, 0.08029, 0.375, 0.5, 0.375, 1.0, 0.3125, 1.0, 0.3125, 0.5, 0.75, 0.25, 0.5283, 0.1582, 0.51, 0.25, 0.25, 0.25, 0.01, 0.25, 0.02827, 0.1582, 0.3125, 0.5, 0.3125, 1.0, 0.25, 1.0, 0.25, 0.5, 0.75, 0.25, 0.51, 0.25, 0.5283, 0.3418, 0.25, 0.25, 0.02827, 0.3418, 0.01, 0.25, 0.25, 0.5, 0.25, 1.0, 0.1875, 1.0, 0.1875, 0.5, 0.75, 0.25, 0.5283, 0.3418, 0.5803, 0.4197, 0.25, 0.25, 0.08029, 0.4197, 0.02827, 0.3418, 0.1875, 0.5, 0.1875, 1.0, 0.125, 1.0, 0.125, 0.5, 0.75, 0.25, 0.5803, 0.4197, 0.6582, 0.4717, 0.25, 0.25, 0.1582, 0.4717, 0.08029, 0.4197, 0.125, 0.5, 0.125, 1.0, 0.0625, 1.0, 0.0625, 0.5, 0.75, 0.25, 0.6582, 0.4717, 0.75, 0.49, 0.25, 0.25, 0.25, 0.49, 0.1582, 0.4717, 0.0625, 0.5, 0.0625, 1.0, 0.0, 1.0, 0.0, 0.5])
me_walec_006.update()

# ---- objects
ob_walec_004 = bpy.data.objects.new('Walec.004', me_walec_006)

# ---- transforms, parenting, visibility, modifiers, constraints
ob_walec_004.location = (0.0, 8.876, -2.668)
ob_walec_004.rotation_euler = (1.2, -0.0, 0.0)
ob_walec_004.scale = (0.71, 1.0, 2.81)

# ---- collection membership
col_collection.objects.link(ob_walec_004)

# ---- scene / render settings (as saved in the file)
scene.frame_start = 1; scene.frame_end = 250; scene.frame_set(1)
scene.render.engine = 'BLENDER_EEVEE_NEXT'
bpy.context.view_layer.update()

# ---- added for rendering (the .blend has no active camera and no usable light): camera, sun
cam_auto = bpy.data.cameras.new('AutoCamera')
cam_auto.lens = 50.0
cam_auto.sensor_width = 36.0
cam_auto.clip_end = 1000.0
ob_auto_camera = bpy.data.objects.new('AutoCamera', cam_auto)
scene.collection.objects.link(ob_auto_camera)
ob_auto_camera.location = (30.8834, -33.9102, 25.3275)
ob_auto_camera.rotation_euler = (1.09748, -7.21219e-08, 0.694738)
scene.camera = ob_auto_camera
light_auto_sun = bpy.data.lights.new('AutoSun', 'SUN')
light_auto_sun.energy = 3.0
light_auto_sun.angle = 0.0523599
ob_auto_sun = bpy.data.objects.new('AutoSun', light_auto_sun)
scene.collection.objects.link(ob_auto_sun)
ob_auto_sun.rotation_euler = (0.872665, 0.174533, 0.523599)
bpy.context.view_layer.update()
